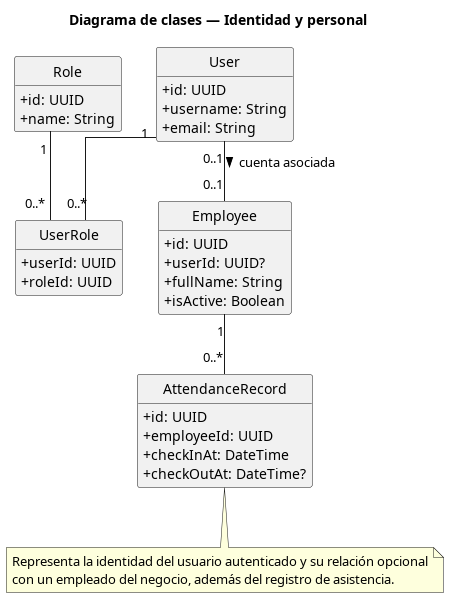

The diagram above was rendered by PlantUML. Its source (embedded in the PNG):
@startuml
title Diagrama de clases — Identidad y personal

hide empty methods
hide circle
skinparam shadowing false
skinparam linetype ortho
skinparam packageStyle rectangle
skinparam classAttributeIconSize 0

class User {
  +id: UUID
  +username: String
  +email: String
}

class Role {
  +id: UUID
  +name: String
}

class UserRole {
  +userId: UUID
  +roleId: UUID
}

class Employee {
  +id: UUID
  +userId: UUID?
  +fullName: String
  +isActive: Boolean
}

class AttendanceRecord {
  +id: UUID
  +employeeId: UUID
  +checkInAt: DateTime
  +checkOutAt: DateTime?
}

User "1" -- "0..*" UserRole
Role "1" -- "0..*" UserRole
User "0..1" -- "0..1" Employee : cuenta asociada >
Employee "1" -- "0..*" AttendanceRecord

note bottom
Representa la identidad del usuario autenticado y su relación opcional
con un empleado del negocio, además del registro de asistencia.
end note

@enduml